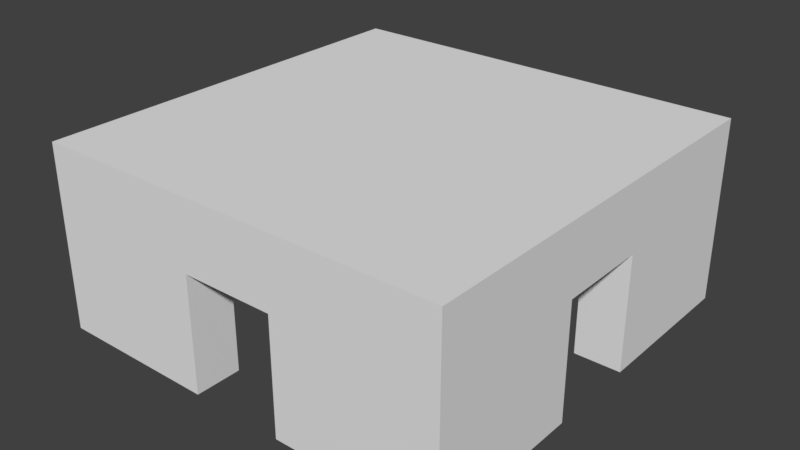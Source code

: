 # Source: RaumMitDreiTueren.blend  (saved by Blender 2.79.0; exported with 4.5.12 LTS)
import bpy
from mathutils import Matrix  # noqa: F401  (used for matrix-valued properties, if any)

bpy.ops.wm.read_factory_settings(use_empty=True)
scene = bpy.context.scene
scene.name = 'Scene'

# ---- collections
col_collection_1 = bpy.data.collections.new('Collection 1'); scene.collection.children.link(col_collection_1)

# ---- world
world_world = bpy.data.worlds.new('World'); scene.world = world_world
world_world.color = (0.05088, 0.05088, 0.05088)
world_world.use_sun_shadow = False
world_world.sun_shadow_jitter_overblur = 0.0
world_world.cycles.sampling_method = 'MANUAL'

# ---- meshes
me_cube_010 = bpy.data.meshes.new('Cube.010')
me_cube_010.from_pydata([(-1.0, -1.0, -1.0), (-1.0, -1.0, 1.0), (-1.0, 1.0, -1.0), (-1.0, 1.0, 1.0), (1.0, -1.0, -1.0), (1.0, -1.0, 1.0), (1.0, 1.0, -1.0), (1.0, 1.0, 1.0)], [], [(0, 1, 3, 2), (2, 3, 7, 6), (6, 7, 5, 4), (4, 5, 1, 0), (2, 6, 4, 0), (7, 3, 1, 5)])
me_cube_010.use_remesh_preserve_volume = False
me_cube_010.use_remesh_preserve_attributes = False
me_cube_010.use_mirror_vertex_groups = False
me_cube_010.update()
me_cube_009 = bpy.data.meshes.new('Cube.009')
me_cube_009.from_pydata([(-1.0, -1.0, -1.0), (-1.0, -1.0, 1.0), (-1.0, 1.0, -1.0), (-1.0, 1.0, 1.0), (1.0, -1.0, -1.0), (1.0, -1.0, 1.0), (1.0, 1.0, -1.0), (1.0, 1.0, 1.0)], [], [(0, 1, 3, 2), (2, 3, 7, 6), (6, 7, 5, 4), (4, 5, 1, 0), (2, 6, 4, 0), (7, 3, 1, 5)])
me_cube_009.use_remesh_preserve_volume = False
me_cube_009.use_remesh_preserve_attributes = False
me_cube_009.use_mirror_vertex_groups = False
me_cube_009.update()
me_cube_008 = bpy.data.meshes.new('Cube.008')
me_cube_008.from_pydata([(-1.0, -1.0, -1.0), (-1.0, -1.0, 1.0), (-1.0, 1.0, -1.0), (-1.0, 1.0, 1.0), (1.0, -1.0, -1.0), (1.0, -1.0, 1.0), (1.0, 1.0, -1.0), (1.0, 1.0, 1.0), (-1.0, 3.0, 1.0), (-1.0, 3.0, -1.0), (1.0, 3.0, -1.0), (1.0, 3.0, 1.0)], [], [(0, 1, 3, 2), (6, 2, 9, 10), (6, 7, 5, 4), (4, 5, 1, 0), (2, 6, 4, 0), (7, 3, 1, 5), (9, 8, 11, 10), (3, 7, 11, 8), (2, 3, 8, 9), (7, 6, 10, 11)])
me_cube_008.use_remesh_preserve_volume = False
me_cube_008.use_remesh_preserve_attributes = False
me_cube_008.use_mirror_vertex_groups = False
me_cube_008.update()
me_cube_007 = bpy.data.meshes.new('Cube.007')
me_cube_007.from_pydata([(-1.0, -1.0, -1.0), (-1.0, -1.0, 1.0), (-1.0, 1.0, -1.0), (-1.0, 1.0, 1.0), (1.0, -1.0, -1.0), (1.0, -1.0, 1.0), (1.0, 1.0, -1.0), (1.0, 1.0, 1.0), (-1.0, -3.0, -1.0), (-1.0, -3.0, 1.0), (1.0, -3.0, 1.0), (1.0, -3.0, -1.0)], [], [(0, 1, 3, 2), (2, 3, 7, 6), (6, 7, 5, 4), (1, 0, 8, 9), (2, 6, 4, 0), (7, 3, 1, 5), (11, 10, 9, 8), (0, 4, 11, 8), (5, 1, 9, 10), (4, 5, 10, 11)])
me_cube_007.use_remesh_preserve_volume = False
me_cube_007.use_remesh_preserve_attributes = False
me_cube_007.use_mirror_vertex_groups = False
me_cube_007.update()
me_cube_006 = bpy.data.meshes.new('Cube.006')
me_cube_006.from_pydata([(-1.0, -1.0, -1.0), (-1.0, -1.0, 1.0), (-1.0, 1.0, -1.0), (-1.0, 1.0, 1.0), (1.0, -1.0, -1.0), (1.0, -1.0, 1.0), (1.0, 1.0, -1.0), (1.0, 1.0, 1.0), (-3.0, 1.0, -1.0), (-3.0, -1.0, -1.0), (-3.0, -1.0, 1.0), (-3.0, 1.0, 1.0)], [], [(3, 2, 8, 11), (2, 3, 7, 6), (6, 7, 5, 4), (4, 5, 1, 0), (2, 6, 4, 0), (7, 3, 1, 5), (9, 10, 11, 8), (0, 1, 10, 9), (1, 3, 11, 10), (2, 0, 9, 8)])
me_cube_006.use_remesh_preserve_volume = False
me_cube_006.use_remesh_preserve_attributes = False
me_cube_006.use_mirror_vertex_groups = False
me_cube_006.update()
me_cube_005 = bpy.data.meshes.new('Cube.005')
me_cube_005.from_pydata([(-1.0, -1.0, -1.0), (-1.0, -1.0, 1.0), (-1.0, 1.0, -1.0), (-1.0, 1.0, 1.0), (1.0, -1.0, -1.0), (1.0, -1.0, 1.0), (1.0, 1.0, -1.0), (1.0, 1.0, 1.0), (-3.0, 1.0, -1.0), (-3.0, -1.0, -1.0), (-3.0, -1.0, 1.0), (-3.0, 1.0, 1.0)], [], [(2, 0, 9, 8), (2, 3, 7, 6), (6, 7, 5, 4), (4, 5, 1, 0), (2, 6, 4, 0), (7, 3, 1, 5), (9, 10, 11, 8), (3, 2, 8, 11), (0, 1, 10, 9), (1, 3, 11, 10)])
me_cube_005.use_remesh_preserve_volume = False
me_cube_005.use_remesh_preserve_attributes = False
me_cube_005.use_mirror_vertex_groups = False
me_cube_005.update()
me_cube_004 = bpy.data.meshes.new('Cube.004')
me_cube_004.from_pydata([(-1.0, -1.0, -1.0), (-1.0, -1.0, 1.0), (-1.0, 1.0, -1.0), (-1.0, 1.0, 1.0), (1.0, -1.0, -1.0), (1.0, -1.0, 1.0), (1.0, 1.0, -1.0), (1.0, 1.0, 1.0), (-6.0, 1.0, -1.0), (-6.0, -1.0, -1.0), (-6.0, -1.0, 1.0), (-6.0, 1.0, 1.0), (-1.0, 6.0, 1.0), (-1.0, 6.0, -1.0), (1.0, 6.0, -1.0), (1.0, 6.0, 1.0), (-1.0, -1.0, 6.0), (-1.0, 1.0, 6.0), (1.0, 1.0, 6.0), (1.0, -1.0, 6.0), (-6.0, -1.0, 6.0), (-6.0, 1.0, 6.0), (-1.0, 6.0, 6.0), (1.0, 6.0, 6.0)], [], [(0, 1, 10, 9), (7, 6, 14, 15), (6, 7, 5, 4), (4, 5, 1, 0), (2, 6, 4, 0), (1, 5, 19, 16), (9, 10, 11, 8), (15, 12, 22, 23), (2, 0, 9, 8), (3, 2, 8, 11), (13, 12, 15, 14), (6, 2, 13, 14), (5, 7, 18, 19), (2, 3, 12, 13), (18, 17, 16, 19), (16, 17, 21, 20), (17, 18, 23, 22), (3, 11, 21, 17), (12, 3, 17, 22), (10, 1, 16, 20), (7, 15, 23, 18), (11, 10, 20, 21)])
me_cube_004.use_remesh_preserve_volume = False
me_cube_004.use_remesh_preserve_attributes = False
me_cube_004.use_mirror_vertex_groups = False
me_cube_004.update()
me_cube_003 = bpy.data.meshes.new('Cube.003')
me_cube_003.from_pydata([(-1.0, -1.0, -1.0), (-1.0, -1.0, 1.0), (-1.0, 1.0, -1.0), (-1.0, 1.0, 1.0), (1.0, -1.0, -1.0), (1.0, -1.0, 1.0), (1.0, 1.0, -1.0), (1.0, 1.0, 1.0), (6.0, 1.0, 1.0), (6.0, 1.0, -1.0), (6.0, -1.0, -1.0), (6.0, -1.0, 1.0), (-1.0, -6.0, -1.0), (-1.0, -6.0, 1.0), (1.0, -6.0, 1.0), (1.0, -6.0, -1.0), (-1.0, -1.0, 6.0), (-1.0, 1.0, 6.0), (1.0, 1.0, 6.0), (1.0, -1.0, 6.0), (6.0, 1.0, 6.0), (6.0, -1.0, 6.0), (1.0, -6.0, 6.0), (-1.0, -6.0, 6.0)], [], [(0, 1, 3, 2), (2, 3, 7, 6), (7, 3, 17, 18), (1, 0, 12, 13), (2, 6, 4, 0), (14, 5, 19, 22), (9, 8, 11, 10), (6, 7, 8, 9), (5, 4, 10, 11), (4, 6, 9, 10), (15, 14, 13, 12), (0, 4, 15, 12), (3, 1, 16, 17), (4, 5, 14, 15), (18, 19, 21, 20), (18, 17, 16, 19), (19, 16, 23, 22), (5, 11, 21, 19), (1, 13, 23, 16), (11, 8, 20, 21), (13, 14, 22, 23), (8, 7, 18, 20)])
me_cube_003.use_remesh_preserve_volume = False
me_cube_003.use_remesh_preserve_attributes = False
me_cube_003.use_mirror_vertex_groups = False
me_cube_003.update()
me_cube_002 = bpy.data.meshes.new('Cube.002')
me_cube_002.from_pydata([(-1.0, -1.0, -1.0), (-1.0, -1.0, 1.0), (-1.0, 1.0, -1.0), (-1.0, 1.0, 1.0), (1.0, -1.0, -1.0), (1.0, -1.0, 1.0), (1.0, 1.0, -1.0), (1.0, 1.0, 1.0), (6.0, 1.0, 1.0), (6.0, 1.0, -1.0), (6.0, -1.0, -1.0), (6.0, -1.0, 1.0), (-1.0, 6.0, 1.0), (-1.0, 6.0, -1.0), (1.0, 6.0, -1.0), (1.0, 6.0, 1.0), (-1.0, -1.0, 6.0), (-1.0, 1.0, 6.0), (1.0, 1.0, 6.0), (1.0, -1.0, 6.0), (6.0, 1.0, 6.0), (6.0, -1.0, 6.0), (-1.0, 6.0, 6.0), (1.0, 6.0, 6.0)], [], [(0, 1, 3, 2), (7, 6, 14, 15), (1, 5, 19, 16), (4, 5, 1, 0), (2, 6, 4, 0), (15, 12, 22, 23), (9, 8, 11, 10), (6, 7, 8, 9), (5, 4, 10, 11), (4, 6, 9, 10), (13, 12, 15, 14), (6, 2, 13, 14), (3, 1, 16, 17), (2, 3, 12, 13), (18, 19, 21, 20), (18, 17, 16, 19), (17, 18, 23, 22), (12, 3, 17, 22), (5, 11, 21, 19), (7, 15, 23, 18), (11, 8, 20, 21), (8, 7, 18, 20)])
me_cube_002.use_remesh_preserve_volume = False
me_cube_002.use_remesh_preserve_attributes = False
me_cube_002.use_mirror_vertex_groups = False
me_cube_002.update()
me_cube_001 = bpy.data.meshes.new('Cube.001')
me_cube_001.from_pydata([(-1.0, -1.0, -1.0), (-1.0, -1.0, 1.0), (-1.0, 1.0, -1.0), (-1.0, 1.0, 1.0), (1.0, -1.0, -1.0), (1.0, -1.0, 1.0), (1.0, 1.0, -1.0), (1.0, 1.0, 1.0), (-1.0, -1.0, -1.0), (-1.0, -1.0, 1.0), (-1.0, 1.0, -1.0), (-1.0, 1.0, 1.0), (-6.0, 1.0, -1.0), (-6.0, -1.0, -1.0), (-6.0, -1.0, 1.0), (-6.0, 1.0, 1.0), (-1.0, -6.0, -1.0), (-1.0, -6.0, 1.0), (1.0, -6.0, 1.0), (1.0, -6.0, -1.0), (-1.0, -1.0, 6.0), (-1.0, 1.0, 6.0), (1.0, 1.0, 6.0), (1.0, -1.0, 6.0), (-1.0, -1.0, 6.0), (-1.0, 1.0, 6.0), (-6.0, -1.0, 6.0), (-6.0, 1.0, 6.0), (1.0, -6.0, 6.0), (-1.0, -6.0, 6.0)], [], [(13, 14, 15, 12), (2, 3, 7, 6), (6, 7, 5, 4), (7, 3, 21, 22), (2, 6, 4, 0), (5, 7, 22, 23), (8, 10, 11, 9), (8, 9, 14, 13), (15, 14, 26, 27), (10, 8, 13, 12), (11, 10, 12, 15), (19, 18, 17, 16), (4, 5, 18, 19), (1, 0, 16, 17), (0, 4, 19, 16), (23, 20, 29, 28), (22, 21, 20, 23), (24, 25, 27, 26), (11, 15, 27, 25), (18, 5, 23, 28), (3, 1, 20, 21), (14, 9, 24, 26), (17, 18, 28, 29), (9, 11, 25, 24), (1, 17, 29, 20)])
me_cube_001.use_remesh_preserve_volume = False
me_cube_001.use_remesh_preserve_attributes = False
me_cube_001.use_mirror_vertex_groups = False
me_cube_001.update()

# ---- objects
ob_cube_009 = bpy.data.objects.new('Cube.009', me_cube_010)
ob_cube_008 = bpy.data.objects.new('Cube.008', me_cube_009)
ob_cube_007 = bpy.data.objects.new('Cube.007', me_cube_008)
ob_cube_006 = bpy.data.objects.new('Cube.006', me_cube_007)
ob_cube_005 = bpy.data.objects.new('Cube.005', me_cube_006)
ob_cube_004 = bpy.data.objects.new('Cube.004', me_cube_005)
ob_cube_003 = bpy.data.objects.new('Cube.003', me_cube_004)
ob_cube_002 = bpy.data.objects.new('Cube.002', me_cube_003)
ob_cube_001 = bpy.data.objects.new('Cube.001', me_cube_002)
ob_cube = bpy.data.objects.new('Cube', me_cube_001)

# ---- transforms, parenting, visibility, modifiers, constraints
ob_cube_009.location = (-8.0, 0.0, 1.5)
ob_cube_009.scale = (1.0, 2.0, 2.5)
ob_cube_009.lineart.crease_threshold = 0.0
ob_cube_008.location = (0.0, 0.0, 6.5)
ob_cube_008.scale = (9.0, 9.0, 0.5)
ob_cube_008.lineart.crease_threshold = 0.0
ob_cube_007.location = (-8.0, -1.0, 5.0)
ob_cube_007.lineart.crease_threshold = 0.0
ob_cube_006.location = (8.0, 1.0, 5.0)
ob_cube_006.lineart.crease_threshold = 0.0
ob_cube_005.location = (1.0, -8.0, 5.0)
ob_cube_005.lineart.crease_threshold = 0.0
ob_cube_004.location = (1.0, 8.0, 5.0)
ob_cube_004.lineart.crease_threshold = 0.0
ob_cube_003.location = (8.0, -8.0, 0.0)
ob_cube_003.lineart.crease_threshold = 0.0
ob_cube_002.location = (-8.0, 8.0, 0.0)
ob_cube_002.lineart.crease_threshold = 0.0
ob_cube_001.location = (-8.0, -8.0, 0.0)
ob_cube_001.lineart.crease_threshold = 0.0
ob_cube.location = (8.0, 8.0, 0.0)
ob_cube.lineart.crease_threshold = 0.0

# ---- collection membership
col_collection_1.objects.link(ob_cube_009)
col_collection_1.objects.link(ob_cube_008)
col_collection_1.objects.link(ob_cube_007)
col_collection_1.objects.link(ob_cube_006)
col_collection_1.objects.link(ob_cube_005)
col_collection_1.objects.link(ob_cube_004)
col_collection_1.objects.link(ob_cube_003)
col_collection_1.objects.link(ob_cube_002)
col_collection_1.objects.link(ob_cube_001)
col_collection_1.objects.link(ob_cube)

# ---- scene / render settings (as saved in the file)
scene.frame_start = 1; scene.frame_end = 250; scene.frame_set(1)
scene.render.engine = 'BLENDER_EEVEE_NEXT'
scene.render.resolution_percentage = 50
scene.render.dither_intensity = 0.0
scene.cycles.use_denoising = False
scene.cycles.samples = 128
scene.cycles.sampling_pattern = 'TABULATED_SOBOL'
scene.cycles.use_adaptive_sampling = False
scene.cycles.use_light_tree = False
scene.cycles.blur_glossy = 0.0
scene.cycles.sample_clamp_indirect = 0.0
scene.view_settings.view_transform = 'Standard'
bpy.context.view_layer.update()

# ---- added for rendering (the .blend has no active camera and no usable light): camera, sun
cam_auto = bpy.data.cameras.new('AutoCamera')
cam_auto.lens = 50.0
cam_auto.sensor_width = 36.0
cam_auto.clip_end = 1000.0
ob_auto_camera = bpy.data.objects.new('AutoCamera', cam_auto)
scene.collection.objects.link(ob_auto_camera)
ob_auto_camera.location = (24.6881, -29.6257, 22.7505)
ob_auto_camera.rotation_euler = (1.09748, -7.21219e-08, 0.694738)
scene.camera = ob_auto_camera
light_auto_sun = bpy.data.lights.new('AutoSun', 'SUN')
light_auto_sun.energy = 3.0
light_auto_sun.angle = 0.0523599
ob_auto_sun = bpy.data.objects.new('AutoSun', light_auto_sun)
scene.collection.objects.link(ob_auto_sun)
ob_auto_sun.rotation_euler = (0.872665, 0.174533, 0.523599)
bpy.context.view_layer.update()
